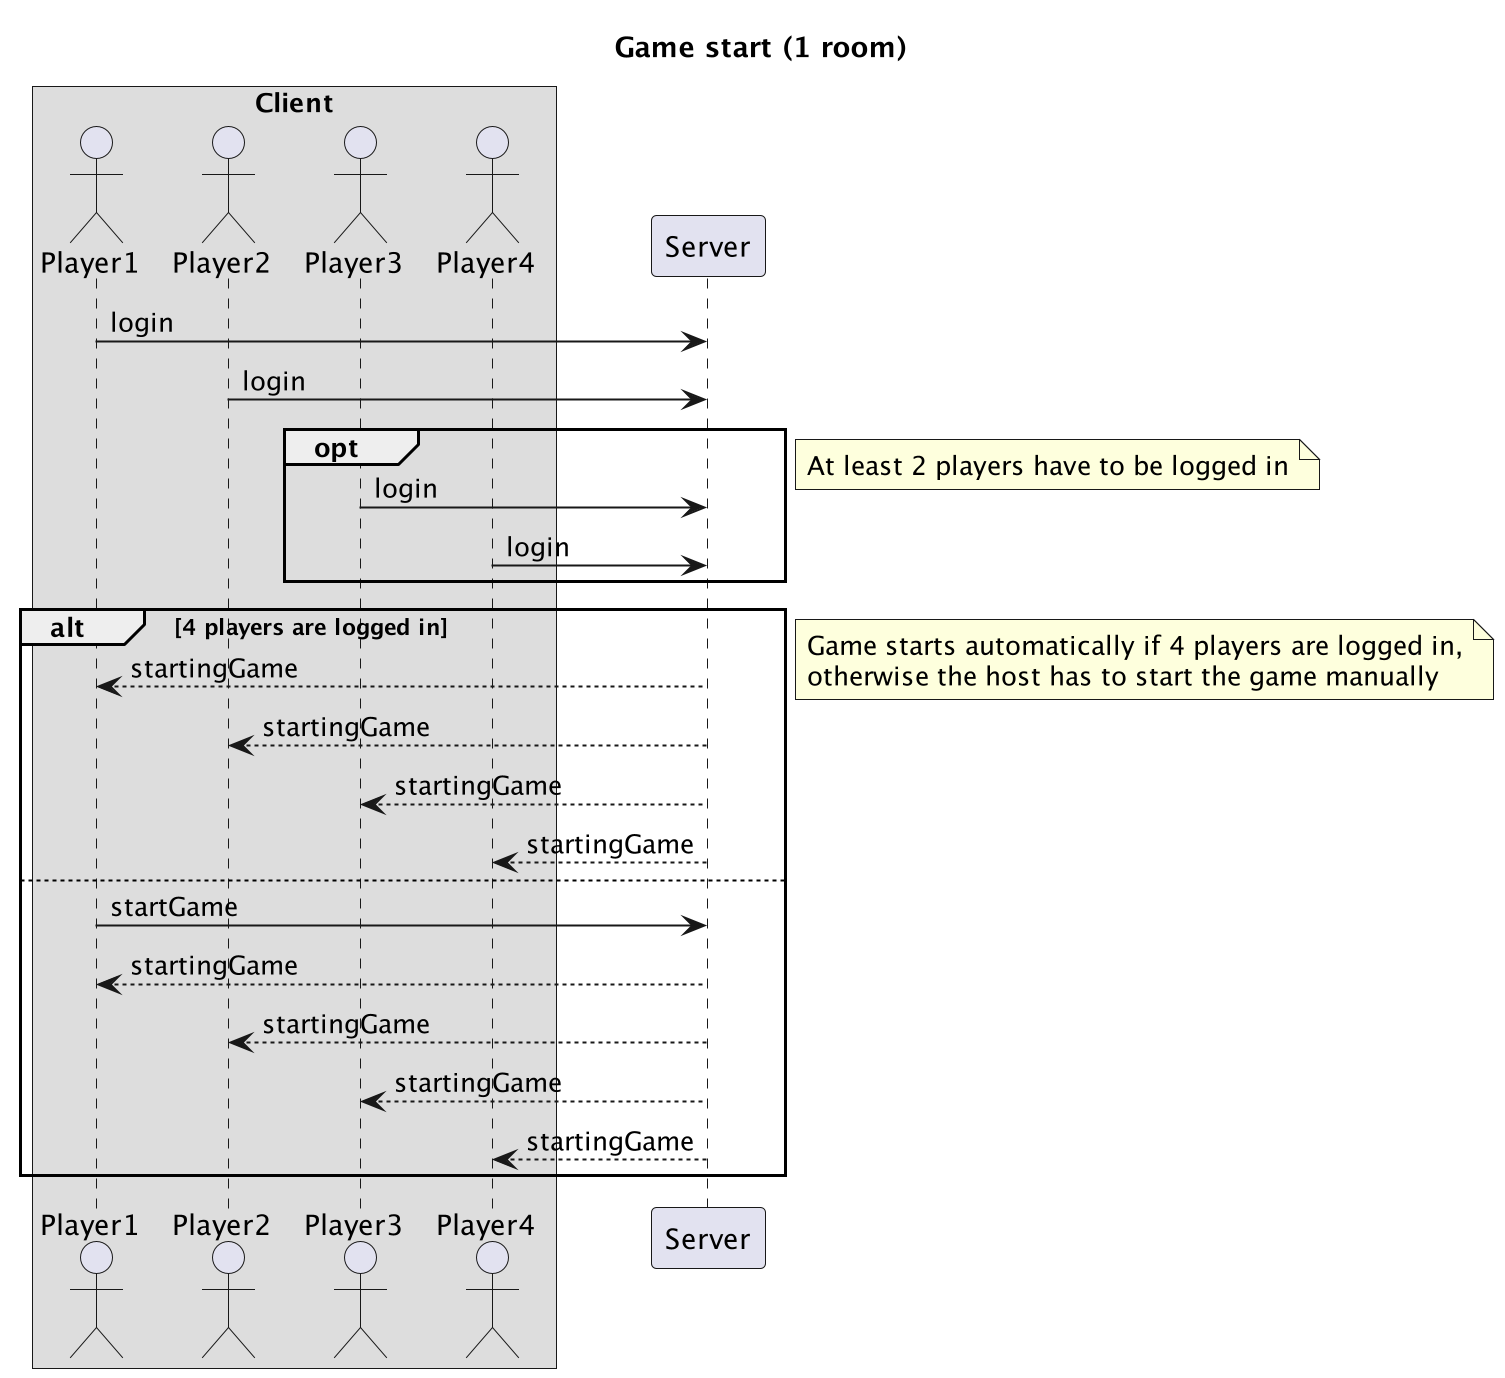

The diagram above was rendered by PlantUML. Its source (embedded in the PNG):
@startuml
'https://plantuml.com/sequence-diagram
'https://plantuml.com/commons

title Game start (1 room)

box Client
    actor Player1
    actor Player2
    actor Player3
    actor Player4
end box
participant Server

Player1 -> Server: login
Player2 -> Server: login
opt
    Player3 -> Server: login
    Player4 -> Server: login
end
note right: At least 2 players have to be logged in

alt 4 players are logged in
    Player1 <-- Server: startingGame
    Player2 <-- Server: startingGame
    Player3 <-- Server: startingGame
    Player4 <-- Server: startingGame
else
    Player1 -> Server: startGame
    Player1 <-- Server: startingGame
    Player2 <-- Server: startingGame
    Player3 <-- Server: startingGame
    Player4 <-- Server: startingGame
end
note right: Game starts automatically if 4 players are logged in,\notherwise the host has to start the game manually
@enduml